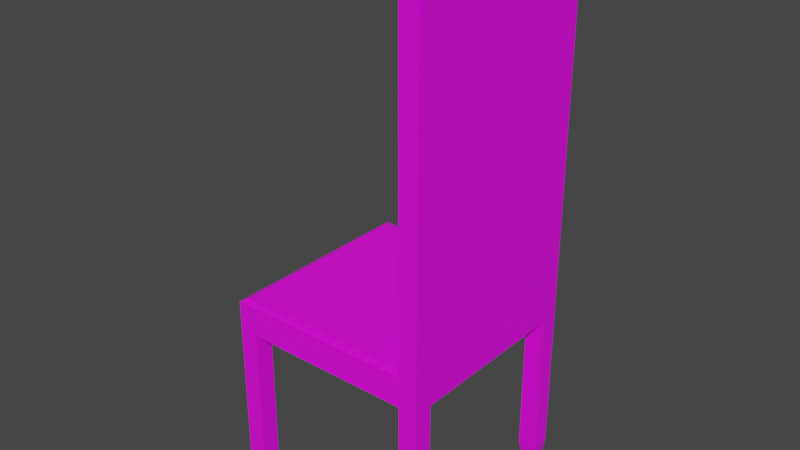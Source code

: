 # Source: Chair.blend  (saved by Blender 2.93.20; exported with 4.5.12 LTS)
import bpy
from mathutils import Matrix  # noqa: F401  (used for matrix-valued properties, if any)

bpy.ops.wm.read_factory_settings(use_empty=True)
scene = bpy.context.scene
scene.name = 'Scene'

# ---- collections
col_pieces = bpy.data.collections.new('Pieces'); scene.collection.children.link(col_pieces)

# ---- images (referenced by path relative to the original .blend; pixels are not part of the script)
import os
ASSET_DIR = os.environ.get("B2B_ASSET_DIR", "")  # directory of the original .blend (textures are referenced by path, not embedded)
HERE = os.path.dirname(os.path.abspath(__file__))  # packed textures are extracted next to this script under _unpacked/

def load_image(name, relpath, width, height, colorspace="sRGB"):
    """Load a texture the original file referenced (path relative to the .blend, or extracted next to this script)."""
    p = next((c for c in (os.path.join(HERE, relpath), os.path.join(ASSET_DIR, relpath)) if relpath and os.path.exists(c)), "")
    if p:
        img = bpy.data.images.load(p, check_existing=True)
        img.name = name
    else:  # same state as the original file: an image datablock whose file is absent (Cycles renders it pink)
        img = bpy.data.images.new(name, width, height)
        img.source = "FILE"
        img.filepath = "//" + (relpath or name)
    img.colorspace_settings.name = colorspace
    return img
img_chair = load_image('Chair', '', 1024, 1024, 'sRGB')

# ---- materials (node trees are filled in below, after node groups)
mat_material = bpy.data.materials.new('Material')
mat_material.use_transparent_shadow = False

# ---- material node trees
mat_material.use_nodes = True; mat_material.node_tree.nodes.clear()
_N = mat_material.node_tree.nodes; _L = mat_material.node_tree.links
n0 = _N.new('ShaderNodeBsdfPrincipled'); n0.name = 'Principled BSDF'; n0.location = (10, 300)
n0.distribution = 'GGX'
n0.subsurface_method = 'BURLEY'
n0.inputs[3].default_value = 1.45
n0.inputs[27].default_value = (0.0, 0.0, 0.0, 1.0)
n0.inputs[28].default_value = 1.0
n1 = _N.new('ShaderNodeOutputMaterial'); n1.name = 'Material Output'; n1.location = (300, 300)
n2 = _N.new('ShaderNodeTexImage'); n2.name = 'Image Texture'; n2.location = (-280, 272)
n2.image = img_chair
_L.new(n0.outputs[0], n1.inputs[0])
_L.new(n2.outputs[0], n0.inputs[0])
n1.is_active_output = True

# ---- world
world_world = bpy.data.worlds.new('World'); scene.world = world_world
world_world.use_nodes = True; world_world.node_tree.nodes.clear()
_N = world_world.node_tree.nodes; _L = world_world.node_tree.links
n0 = _N.new('ShaderNodeOutputWorld'); n0.name = 'World Output'; n0.location = (300, 300)
n1 = _N.new('ShaderNodeBackground'); n1.name = 'Background'; n1.location = (10, 300)
n1.inputs[0].default_value = (0.05088, 0.05088, 0.05088, 1.0)
_L.new(n1.outputs[0], n0.inputs[0])
n0.is_active_output = True
world_world.color = (0.05088, 0.05088, 0.05088)
world_world.use_sun_shadow = False
world_world.sun_shadow_jitter_overblur = 0.0

# ---- meshes
me_cube_002 = bpy.data.meshes.new('Cube.002')
me_cube_002.from_pydata([(0.2526, 0.2319, -0.01673), (0.2457, 0.225, 0.5048), (0.2526, 0.2681, -0.01673), (0.2457, 0.275, 0.5048), (0.2888, 0.2319, -0.01673), (0.2957, 0.225, 0.5048), (0.2888, 0.2681, -0.01673), (0.2957, 0.275, 0.5048), (-0.2474, 0.2319, -0.01673), (-0.2543, 0.225, 0.5048), (-0.2474, 0.2681, -0.01673), (-0.2543, 0.275, 0.5048), (-0.2112, 0.2319, -0.01673), (-0.2043, 0.225, 0.5048), (-0.2112, 0.2681, -0.01673), (-0.2043, 0.275, 0.5048), (0.2526, -0.2681, -0.01673), (0.2457, -0.275, 0.5048), (0.2526, -0.2319, -0.01673), (0.2457, -0.225, 0.5048), (0.2888, -0.2681, -0.01673), (0.2957, -0.275, 0.5048), (0.2888, -0.2319, -0.01673), (0.2957, -0.225, 0.5048), (-0.2474, -0.2681, -0.01673), (-0.2543, -0.275, 0.5048), (-0.2474, -0.2319, -0.01673), (-0.2543, -0.225, 0.5048), (-0.2112, -0.2681, -0.01673), (-0.2043, -0.275, 0.5048), (-0.2112, -0.2319, -0.01673), (-0.2043, -0.225, 0.5048), (0.2957, 0.225, 1.405), (0.2457, 0.225, 1.405), (0.2457, -0.225, 1.405), (0.2957, -0.225, 1.405), (0.2457, -0.275, 1.405), (0.2457, -0.225, 1.405), (0.2957, -0.275, 1.405), (0.2957, -0.225, 1.405), (0.2457, 0.225, 1.405), (0.2457, 0.275, 1.405), (0.2957, 0.225, 1.405), (0.2957, 0.275, 1.405), (-0.2543, -0.275, 0.03386), (-0.2543, -0.225, 0.03386), (-0.2043, -0.225, 0.03386), (-0.2043, -0.275, 0.03386), (0.2457, -0.275, 0.03386), (0.2457, -0.225, 0.03386), (0.2957, -0.225, 0.03386), (0.2957, -0.275, 0.03386), (0.2457, 0.225, 0.03386), (0.2457, 0.275, 0.03386), (0.2957, 0.275, 0.03386), (0.2957, 0.225, 0.03386), (-0.2543, 0.225, 0.03386), (-0.2543, 0.275, 0.03386), (-0.2043, 0.275, 0.03386), (-0.2043, 0.225, 0.03386), (0.2457, 0.225, 0.4258), (0.2457, 0.275, 0.4258), (0.2957, 0.225, 0.4258), (-0.2043, 0.275, 0.4258), (-0.2043, 0.225, 0.4258), (-0.2543, 0.225, 0.4258), (0.2457, -0.275, 0.4258), (0.2457, -0.225, 0.4258), (0.2957, -0.225, 0.4258), (-0.2543, -0.225, 0.4258), (-0.2043, -0.225, 0.4258), (-0.2043, -0.275, 0.4258), (0.2276, 0.2109, 0.5108), (0.2276, 0.2578, 0.5108), (-0.2412, 0.2109, 0.5108), (-0.2412, 0.2578, 0.5108), (-0.1943, 0.2578, 0.5108), (0.2276, -0.2578, 0.5108), (0.2276, -0.2109, 0.5108), (-0.2412, -0.2578, 0.5108), (-0.2412, -0.2109, 0.5108), (-0.1943, -0.2578, 0.5108), (0.2083, 0.196, 0.5108), (0.2083, 0.2396, 0.5108), (-0.2272, 0.196, 0.5108), (-0.2272, 0.2396, 0.5108), (-0.1837, 0.2396, 0.5108), (0.2083, -0.2396, 0.5108), (0.2083, -0.196, 0.5108), (-0.2272, -0.2396, 0.5108), (-0.2272, -0.196, 0.5108), (-0.1837, -0.2396, 0.5108)], [], [(52, 1, 3, 53), (53, 3, 7, 54), (54, 7, 5, 55), (55, 5, 1, 52), (2, 6, 4, 0), (7, 3, 41, 43), (56, 9, 11, 57), (57, 11, 15, 58), (58, 15, 13, 59), (59, 13, 9, 56), (10, 14, 12, 8), (15, 11, 9, 13), (48, 17, 19, 49), (49, 19, 23, 50), (50, 23, 21, 51), (51, 21, 17, 48), (18, 22, 20, 16), (21, 23, 39, 38), (44, 25, 27, 45), (45, 27, 31, 46), (46, 31, 29, 47), (47, 29, 25, 44), (26, 30, 28, 24), (31, 27, 25, 29), (31, 70, 71, 29), (15, 63, 64, 13), (5, 1, 33, 32), (29, 71, 66, 17), (13, 64, 65, 9), (35, 32, 33, 34), (23, 5, 32, 35), (19, 23, 35, 34), (1, 19, 34, 33), (17, 66, 67, 19), (39, 37, 36, 38), (19, 17, 36, 37), (17, 21, 38, 36), (23, 19, 37, 39), (43, 41, 40, 42), (5, 7, 43, 42), (3, 1, 40, 41), (1, 5, 42, 40), (28, 47, 44, 24), (30, 46, 47, 28), (26, 45, 46, 30), (24, 44, 45, 26), (20, 51, 48, 16), (22, 50, 51, 20), (18, 49, 50, 22), (16, 48, 49, 18), (4, 55, 52, 0), (6, 54, 55, 4), (2, 53, 54, 6), (0, 52, 53, 2), (12, 59, 56, 8), (14, 58, 59, 12), (10, 57, 58, 14), (8, 56, 57, 10), (64, 60, 67, 70), (64, 63, 61, 60), (71, 70, 67, 66), (70, 69, 65, 64), (62, 68, 67, 60), (27, 69, 70, 31), (9, 65, 69, 27), (1, 5, 62, 60), (3, 61, 63, 15), (23, 19, 67, 68), (5, 23, 68, 62), (1, 60, 61, 3), (19, 78, 77, 17), (77, 87, 91, 81), (29, 81, 79, 25), (17, 77, 81, 29), (1, 72, 78, 19), (11, 75, 76, 15), (9, 74, 75, 11), (27, 80, 74, 9), (25, 79, 80, 27), (15, 76, 73, 3), (3, 73, 72, 1), (82, 83, 86, 85, 84, 90, 89, 91, 87, 88), (81, 91, 89, 79), (75, 85, 86, 76), (80, 90, 84, 74), (72, 82, 88, 78), (78, 88, 87, 77), (73, 83, 82, 72), (76, 86, 83, 73), (79, 89, 90, 80), (74, 84, 85, 75)])
_uv = me_cube_002.uv_layers.new(name='UVMap')
_uv.uv.foreach_set('vector', [0.4171, 0.5238, 0.4171, 0.5687, 0.3694, 0.5687, 0.3694, 0.5238, 0.3694, 0.5238, 0.3694, 0.5687, 0.3218, 0.5687, 0.3218, 0.5238, 0.3218, 0.5238, 0.3218, 0.5687, 0.2742, 0.5687, 0.2742, 0.5238, 0.2742, 0.5238, 0.2742, 0.5687, 0.2266, 0.5687, 0.2266, 0.5238, 0.4105, 0.6955, 0.376, 0.6955, 0.376, 0.6609, 0.4105, 0.6609, 0.3218, 0.5687, 0.3694, 0.5687, 0.3694, 0.6544, 0.3218, 0.6544, 0.7226, 0.619, 0.6777, 0.619, 0.6777, 0.5714, 0.7226, 0.5714, 0.675, 0.7143, 0.6301, 0.7143, 0.6301, 0.6667, 0.675, 0.6667, 0.7198, 0.7143, 0.675, 0.7143, 0.675, 0.6667, 0.7198, 0.6667, 0.5992, 0.702, 0.5544, 0.702, 0.5544, 0.6544, 0.5992, 0.6544, 0.3629, 0.6955, 0.3284, 0.6955, 0.3284, 0.6609, 0.3629, 0.6609, 0.6301, 0.619, 0.6777, 0.619, 0.6777, 0.6667, 0.6301, 0.6667, 0.5599, 0.5238, 0.5599, 0.5687, 0.5123, 0.5687, 0.5123, 0.5238, 0.6075, 0.5238, 0.6075, 0.5687, 0.5599, 0.5687, 0.5599, 0.5238, 0.5123, 0.5238, 0.5123, 0.5687, 0.4647, 0.5687, 0.4647, 0.5238, 0.4647, 0.5238, 0.4647, 0.5687, 0.4171, 0.5687, 0.4171, 0.5238, 0.4581, 0.6955, 0.4236, 0.6955, 0.4236, 0.6609, 0.4581, 0.6609, 0.4647, 0.5687, 0.5123, 0.5687, 0.5123, 0.6544, 0.4647, 0.6544, 0.7226, 0.6667, 0.6777, 0.6667, 0.6777, 0.619, 0.7226, 0.619, 0.5544, 0.702, 0.5095, 0.702, 0.5095, 0.6544, 0.5544, 0.6544, 0.7226, 0.5714, 0.6777, 0.5714, 0.6777, 0.5238, 0.7226, 0.5238, 0.5095, 0.702, 0.4647, 0.702, 0.4647, 0.6544, 0.5095, 0.6544, 0.3153, 0.6955, 0.2807, 0.6955, 0.2807, 0.6609, 0.3153, 0.6609, 0.2266, 0.6544, 0.2742, 0.6544, 0.2742, 0.702, 0.2266, 0.702, 0.6777, 0.5714, 0.6853, 0.5714, 0.6853, 0.5238, 0.6777, 0.5238, 0.675, 0.7143, 0.6825, 0.7143, 0.6825, 0.6667, 0.675, 0.6667, 0.2742, 0.5687, 0.2266, 0.5687, 0.2266, 0.6544, 0.2742, 0.6544, 0.6226, 0.9524, 0.6301, 0.9524, 0.6301, 0.5238, 0.6226, 0.5238, 0.5544, 0.702, 0.5619, 0.702, 0.5619, 0.6544, 0.5544, 0.6544, 0.179, 0.5238, 0.179, 0.9524, 0.2266, 0.9524, 0.2266, 0.5238, 0.08571, 0.9524, 0.08571, 0.5238, 0.0, 0.5238, 0.0, 0.9524, 0.6075, 0.5687, 0.5599, 0.5687, 0.5599, 0.6544, 0.6075, 0.6544, 0.179, 0.9524, 0.179, 0.5238, 0.09324, 0.5238, 0.09324, 0.9524, 0.5599, 0.5687, 0.5599, 0.5611, 0.5123, 0.5611, 0.5123, 0.5687, 0.6301, 0.5714, 0.6777, 0.5714, 0.6777, 0.619, 0.6301, 0.619, 0.5123, 0.5687, 0.5599, 0.5687, 0.5599, 0.6544, 0.5123, 0.6544, 0.4171, 0.5687, 0.4647, 0.5687, 0.4647, 0.6544, 0.4171, 0.6544, 0.5599, 0.5687, 0.6075, 0.5687, 0.6075, 0.6544, 0.5599, 0.6544, 0.6301, 0.5238, 0.6777, 0.5238, 0.6777, 0.5714, 0.6301, 0.5714, 0.2742, 0.5687, 0.3218, 0.5687, 0.3218, 0.6544, 0.2742, 0.6544, 0.3694, 0.5687, 0.4171, 0.5687, 0.4171, 0.6544, 0.3694, 0.6544, 0.2266, 0.5687, 0.2742, 0.5687, 0.2742, 0.6544, 0.2266, 0.6544, 0.2807, 0.6609, 0.2742, 0.6544, 0.3218, 0.6544, 0.3153, 0.6609, 0.2807, 0.6955, 0.2742, 0.702, 0.2742, 0.6544, 0.2807, 0.6609, 0.3153, 0.6955, 0.3218, 0.702, 0.2742, 0.702, 0.2807, 0.6955, 0.3153, 0.6609, 0.3218, 0.6544, 0.3218, 0.702, 0.3153, 0.6955, 0.4236, 0.6609, 0.4171, 0.6544, 0.4647, 0.6544, 0.4581, 0.6609, 0.4236, 0.6955, 0.4171, 0.702, 0.4171, 0.6544, 0.4236, 0.6609, 0.4581, 0.6955, 0.4647, 0.702, 0.4171, 0.702, 0.4236, 0.6955, 0.4581, 0.6609, 0.4647, 0.6544, 0.4647, 0.702, 0.4581, 0.6955, 0.376, 0.6609, 0.3694, 0.6544, 0.4171, 0.6544, 0.4105, 0.6609, 0.376, 0.6955, 0.3694, 0.702, 0.3694, 0.6544, 0.376, 0.6609, 0.4105, 0.6955, 0.4171, 0.702, 0.3694, 0.702, 0.376, 0.6955, 0.4105, 0.6609, 0.4171, 0.6544, 0.4171, 0.702, 0.4105, 0.6955, 0.3284, 0.6609, 0.3218, 0.6544, 0.3694, 0.6544, 0.3629, 0.6609, 0.3284, 0.6955, 0.3218, 0.702, 0.3218, 0.6544, 0.3284, 0.6609, 0.3629, 0.6955, 0.3694, 0.702, 0.3218, 0.702, 0.3284, 0.6955, 0.3629, 0.6609, 0.3694, 0.6544, 0.3694, 0.702, 0.3629, 0.6955, 0.04762, 0.04762, 0.04762, 0.4762, 0.4762, 0.4762, 0.4762, 0.04762, 0.04762, 0.04762, 0.0, 0.04762, 0.0, 0.4762, 0.04762, 0.4762, 0.5238, 0.04762, 0.4762, 0.04762, 0.4762, 0.4762, 0.5238, 0.4762, 0.4762, 0.04762, 0.4762, 0.0, 0.04762, 0.0, 0.04762, 0.04762, 0.04762, 0.5238, 0.4762, 0.5238, 0.4762, 0.4762, 0.04762, 0.4762, 0.5095, 0.702, 0.5171, 0.702, 0.5171, 0.6544, 0.5095, 0.6544, 0.6151, 0.9524, 0.6226, 0.9524, 0.6226, 0.5238, 0.6151, 0.5238, 0.2266, 0.5687, 0.2742, 0.5687, 0.2742, 0.5611, 0.2266, 0.5611, 0.6075, 0.9524, 0.6151, 0.9524, 0.6151, 0.5238, 0.6075, 0.5238, 0.5599, 0.5687, 0.6075, 0.5687, 0.6075, 0.5611, 0.5599, 0.5611, 0.08571, 0.5238, 0.08571, 0.9524, 0.09324, 0.9524, 0.09324, 0.5238, 0.4171, 0.5687, 0.4171, 0.5611, 0.3694, 0.5611, 0.3694, 0.5687, 0.5238, 0.04762, 0.5411, 0.06101, 0.5411, 0.01637, 0.5238, 0.0, 0.5411, 0.01637, 0.5594, 0.03376, 0.9327, 0.03376, 0.9429, 0.01637, 0.9524, 0.0, 0.9429, 0.01637, 0.9875, 0.01637, 1.0, 0.0, 0.5238, 0.0, 0.5411, 0.01637, 0.9429, 0.01637, 0.9524, 0.0, 0.5238, 0.4762, 0.5411, 0.4628, 0.5411, 0.06101, 0.5238, 0.04762, 1.0, 0.5238, 0.9875, 0.5074, 0.9429, 0.5074, 0.9524, 0.5238, 1.0, 0.4762, 0.9875, 0.4628, 0.9875, 0.5074, 1.0, 0.5238, 1.0, 0.04762, 0.9875, 0.06101, 0.9875, 0.4628, 1.0, 0.4762, 1.0, 0.0, 0.9875, 0.01637, 0.9875, 0.06101, 1.0, 0.04762, 0.9524, 0.5238, 0.9429, 0.5074, 0.5411, 0.5074, 0.5238, 0.5238, 0.5238, 0.5238, 0.5411, 0.5074, 0.5411, 0.4628, 0.5238, 0.4762, 0.5594, 0.4486, 0.5594, 0.4901, 0.9327, 0.4901, 0.9742, 0.4901, 0.9742, 0.4486, 0.9742, 0.07524, 0.9742, 0.03376, 0.9327, 0.03376, 0.5594, 0.03376, 0.5594, 0.07524, 0.9429, 0.01637, 0.9327, 0.03376, 0.9742, 0.03376, 0.9875, 0.01637, 0.9875, 0.5074, 0.9742, 0.4901, 0.9327, 0.4901, 0.9429, 0.5074, 0.9875, 0.06101, 0.9742, 0.07524, 0.9742, 0.4486, 0.9875, 0.4628, 0.5411, 0.4628, 0.5594, 0.4486, 0.5594, 0.07524, 0.5411, 0.06101, 0.5411, 0.06101, 0.5594, 0.07524, 0.5594, 0.03376, 0.5411, 0.01637, 0.5411, 0.5074, 0.5594, 0.4901, 0.5594, 0.4486, 0.5411, 0.4628, 0.9429, 0.5074, 0.9327, 0.4901, 0.5594, 0.4901, 0.5411, 0.5074, 0.9875, 0.01637, 0.9742, 0.03376, 0.9742, 0.07524, 0.9875, 0.06101, 0.9875, 0.4628, 0.9742, 0.4486, 0.9742, 0.4901, 0.9875, 0.5074])
me_cube_002.materials.append(mat_material)
me_cube_002.use_remesh_fix_poles = True
me_cube_002.use_remesh_preserve_attributes = False
me_cube_002.use_paint_bone_selection = False
me_cube_002.use_paint_mask = True
me_cube_002.update()

# ---- objects
ob_cube = bpy.data.objects.new('Cube', me_cube_002)

# ---- transforms, parenting, visibility, modifiers, constraints
ob_cube.location = (0.0, 0.0, 0.0)

# ---- collection membership
col_pieces.objects.link(ob_cube)

# ---- scene / render settings (as saved in the file)
scene.frame_start = 1; scene.frame_end = 250; scene.frame_set(1)
scene.render.engine = 'BLENDER_EEVEE_NEXT'
scene.cycles.use_denoising = False
scene.cycles.samples = 128
scene.cycles.sampling_pattern = 'TABULATED_SOBOL'
scene.cycles.use_adaptive_sampling = False
scene.cycles.use_light_tree = False
scene.view_settings.view_transform = 'Filmic'
bpy.context.view_layer.update()

# ---- added for rendering (the .blend has no active camera and no usable light): camera, sun
cam_auto = bpy.data.cameras.new('AutoCamera')
cam_auto.lens = 50.0
cam_auto.sensor_width = 36.0
cam_auto.clip_end = 1000.0
ob_auto_camera = bpy.data.objects.new('AutoCamera', cam_auto)
scene.collection.objects.link(ob_auto_camera)
ob_auto_camera.location = (1.51997, -1.79911, 1.89345)
ob_auto_camera.rotation_euler = (1.09748, -7.21219e-08, 0.694738)
scene.camera = ob_auto_camera
light_auto_sun = bpy.data.lights.new('AutoSun', 'SUN')
light_auto_sun.energy = 3.0
light_auto_sun.angle = 0.0523599
ob_auto_sun = bpy.data.objects.new('AutoSun', light_auto_sun)
scene.collection.objects.link(ob_auto_sun)
ob_auto_sun.rotation_euler = (0.872665, 0.174533, 0.523599)
bpy.context.view_layer.update()
